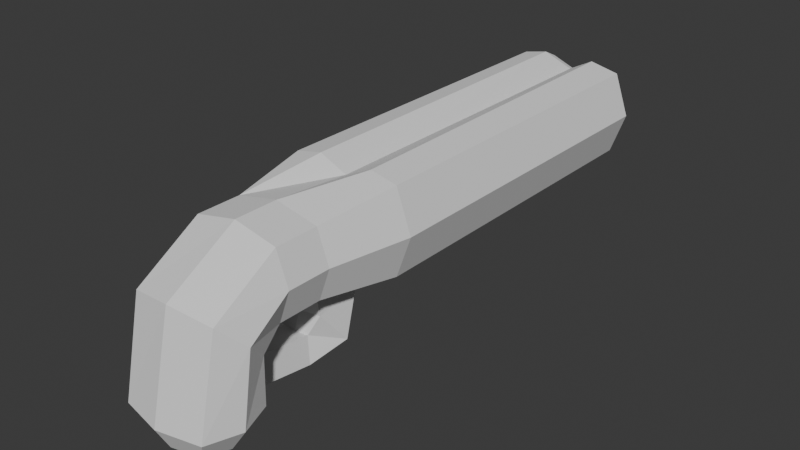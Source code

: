 # Source: shotgun.blend  (saved by Blender 4.1.24; exported with 4.5.12 LTS)
import bpy
from mathutils import Matrix  # noqa: F401  (used for matrix-valued properties, if any)

bpy.ops.wm.read_factory_settings(use_empty=True)
scene = bpy.context.scene
scene.name = 'Scene'

# ---- collections
col_collection = bpy.data.collections.new('Collection'); scene.collection.children.link(col_collection)

# ---- world
world_world = bpy.data.worlds.new('World'); scene.world = world_world
world_world.use_nodes = True; world_world.node_tree.nodes.clear()
_N = world_world.node_tree.nodes; _L = world_world.node_tree.links
n0 = _N.new('ShaderNodeOutputWorld'); n0.name = 'World Output'; n0.location = (300, 300)
n1 = _N.new('ShaderNodeBackground'); n1.name = 'Background'; n1.location = (10, 300)
n1.inputs[0].default_value = (0.05088, 0.05088, 0.05088, 1.0)
_L.new(n1.outputs[0], n0.inputs[0])
n0.is_active_output = True
world_world.color = (0.05088, 0.05088, 0.05088)
world_world.use_sun_shadow = False
world_world.sun_shadow_jitter_overblur = 0.0

# ---- meshes
me_cube_003 = bpy.data.meshes.new('Cube.003')
me_cube_003.from_pydata([(-0.8746, -0.6688, 0.2958), (-1.26, -0.9637, 1.0), (0.7128, 10.84, 4.676), (-0.8746, 0.6688, 0.2958), (-1.26, 0.9637, 1.0), (0.8488, 10.84, 4.663), (0.8746, -0.6688, 0.2958), (1.26, -0.9637, 1.0), (0.9795, 10.84, 4.623), (0.8746, 0.6688, 0.2958), (1.26, 0.9637, 1.0), (1.1, 10.84, 4.559), (-1.115, 0.0, 0.2958), (-1.606, 0.0, 1.0), (1.206, 10.84, 4.472), (1.115, 0.0, 0.2958), (1.606, 0.0, 1.0), (1.292, 10.84, 4.366), (0.0, 0.8561, 0.2958), (0.0, 1.234, 1.0), (1.357, 10.84, 4.246), (0.0, -0.8561, 0.2958), (0.0, -1.234, 1.0), (1.396, 10.84, 4.115), (-1.606, 0.3172, 3.048), (1.41, 10.84, 3.979), (-1.26, 0.9986, 2.366), (3.935e-08, 1.189, 2.176), (1.396, 10.84, 3.843), (1.26, 0.9986, 2.366), (1.357, 10.84, 3.713), (1.606, 0.3172, 3.048), (1.26, -0.3643, 3.729), (3.935e-08, -0.5551, 3.92), (1.292, 10.84, 3.592), (-1.26, -0.3643, 3.729), (1.206, 10.84, 3.487), (3.935e-08, 1.538, 5.139), (-1.26, 1.538, 4.869), (1.1, 10.84, 3.4), (1.606, 1.538, 3.905), (1.26, 1.538, 4.869), (0.9795, 10.84, 3.335), (3.935e-08, 1.538, 2.795), (1.26, 1.538, 2.941), (-1.606, 1.538, 3.905), (0.8488, 10.84, 3.296), (-1.26, 1.538, 2.941), (0.7128, 10.84, 3.282), (3.935e-08, 2.823, 5.139), (-1.26, 2.823, 4.869), (0.5769, 10.84, 3.296), (1.606, 2.823, 3.905), (1.26, 2.823, 4.869), (3.935e-08, 2.823, 2.795), (0.4462, 10.84, 3.335), (1.26, 2.823, 2.941), (0.3257, 10.84, 3.4), (-1.606, 2.823, 3.905), (-1.26, 2.823, 2.941), (5.537e-08, 5.17, 4.942), (0.2201, 10.84, 3.487), (-1.616, 5.17, 5.141), (0.1335, 10.84, 3.592), (2.059, 5.17, 3.905), (1.616, 5.17, 5.141), (5.537e-08, 5.17, 2.991), (0.06908, 10.84, 3.713), (1.616, 5.17, 2.67), (0.02943, 10.84, 3.843), (-2.059, 5.17, 3.905), (-1.616, 5.17, 2.67), (5.537e-08, 15.38, 4.942), (0.01604, 10.84, 3.979), (-1.616, 15.38, 5.141), (2.059, 15.38, 3.905), (0.02943, 10.84, 4.115), (1.616, 15.38, 5.141), (0.06908, 10.84, 4.246), (5.537e-08, 15.38, 2.991), (1.616, 15.38, 2.67), (-2.059, 15.38, 3.905), (0.1335, 10.84, 4.366), (-1.616, 15.38, 2.67), (0.2201, 10.84, 4.472), (2.013e-08, 3.349, 2.485), (0.6447, 3.349, 2.56), (-0.6447, 3.349, 2.56), (0.3257, 10.84, 4.559), (2.833e-08, 4.549, 2.243), (0.8267, 4.549, 2.421), (0.4462, 10.84, 4.623), (-0.8267, 4.549, 2.421), (2.013e-08, 3.384, 1.923), (0.5769, 10.84, 4.663), (0.6447, 3.437, 1.976), (-0.7978, 10.84, 4.676), (-0.6447, 3.437, 1.976), (2.833e-08, 4.062, 0.9039), (-0.6619, 10.84, 4.663), (0.8267, 4.187, 1.029), (-0.8267, 4.187, 1.029), (-0.009209, 3.195, 1.424), (-0.5312, 10.84, 4.623), (0.403, 3.228, 1.435), (-0.4181, 3.257, 1.413), (-0.4107, 10.84, 4.559), (0.00542, 3.042, 0.6585), (0.5358, 3.136, 0.6725), (-0.3051, 10.84, 4.472), (-0.517, 3.173, 0.6449), (-0.2185, 10.84, 4.366), (-0.05249, 1.704, 1.608), (0.3598, 1.737, 1.619), (-0.1541, 10.84, 4.246), (-0.4614, 1.766, 1.597), (-0.03786, 1.551, 0.8428), (-0.1144, 10.84, 4.115), (0.4925, 1.645, 0.8568), (-0.5603, 1.683, 0.8292), (-0.101, 10.84, 3.979), (0.7341, 15.38, 5.33), (0.8157, 5.17, 5.312), (-0.8989, 15.38, 5.294), (-0.1144, 10.84, 3.843), (-0.8193, 5.17, 5.311), (0.7733, 15.38, 2.489), (-0.1541, 10.84, 3.713), (0.7842, 5.17, 2.491), (-0.8539, 15.38, 2.506), (-0.2185, 10.84, 3.592), (-0.8347, 5.17, 2.502), (-0.7864, 15.71, 5.118), (-0.3051, 10.84, 3.487), (-1.411, 15.71, 4.984), (1.793, 15.71, 3.906), (-0.4107, 10.84, 3.4), (1.406, 15.71, 4.984), (0.6716, 15.71, 2.672), (-0.5312, 10.84, 3.335), (1.406, 15.71, 2.829), (-1.798, 15.71, 3.906), (-0.6619, 10.84, 3.296), (-1.411, 15.71, 2.829), (-0.7978, 10.84, 3.282), (-0.7472, 15.71, 2.687), (-0.002619, 15.71, 3.109), (-0.9338, 10.84, 3.296), (0.6375, 15.71, 5.148), (-0.002619, 15.71, 4.81), (-1.064, 10.84, 3.335), (-1.185, 10.84, 3.4), (-1.291, 10.84, 3.487), (-1.377, 10.84, 3.592), (-1.442, 10.84, 3.713), (-1.481, 10.84, 3.843), (-1.495, 10.84, 3.979), (-1.481, 10.84, 4.115), (-1.442, 10.84, 4.246), (-1.377, 10.84, 4.366), (-1.291, 10.84, 4.472), (-1.185, 10.84, 4.559), (-1.064, 10.84, 4.623), (-0.9338, 10.84, 4.663), (-1.495, 15.71, 3.979), (-1.481, 15.71, 3.843), (-1.481, 15.71, 4.115), (-1.442, 15.71, 3.713), (-1.442, 15.71, 4.246), (1.41, 15.71, 3.979), (1.406, 15.71, 3.945), (-1.377, 15.71, 3.592), (-1.377, 15.71, 4.366), (-1.291, 15.71, 3.487), (-1.185, 15.71, 4.559), (-1.185, 15.71, 3.4), (-1.291, 15.71, 4.472), (-1.064, 15.71, 3.335), (-0.7978, 15.71, 3.282), (-0.9338, 15.71, 3.296), (-0.5312, 15.71, 3.335), (-0.3051, 15.71, 3.487), (-0.4107, 15.71, 3.4), (-0.6619, 15.71, 3.296), (0.3257, 15.71, 4.559), (0.2313, 15.71, 4.481), (0.5769, 15.71, 4.663), (0.4462, 15.71, 4.623), (0.7128, 15.71, 4.676), (0.9795, 15.71, 4.623), (0.8488, 15.71, 4.663), (1.1, 15.71, 4.559), (1.206, 15.71, 3.487), (1.292, 15.71, 3.592), (1.292, 15.71, 4.366), (1.396, 15.71, 3.843), (1.396, 15.71, 4.115), (1.357, 15.71, 4.246), (1.357, 15.71, 3.713), (1.206, 15.71, 4.472), (1.1, 15.71, 3.4), (-1.064, 15.71, 4.623), (-0.7978, 15.71, 4.676), (-0.9338, 15.71, 4.663), (-0.5312, 15.71, 4.623), (-0.3051, 15.71, 4.472), (-0.4107, 15.71, 4.559), (-0.6619, 15.71, 4.663), (-0.2185, 15.71, 3.592), (-0.101, 15.71, 3.979), (-0.1144, 15.71, 3.843), (-0.1144, 15.71, 4.115), (-0.1541, 15.71, 3.713), (-0.1541, 15.71, 4.246), (-0.2185, 15.71, 4.366), (0.01604, 15.71, 3.979), (0.02943, 15.71, 3.843), (0.02943, 15.71, 4.115), (0.1335, 15.71, 3.592), (0.06908, 15.71, 3.713), (0.1335, 15.71, 4.366), (0.06908, 15.71, 4.246), (0.4462, 15.71, 3.335), (0.3257, 15.71, 3.4), (0.7128, 15.71, 3.282), (0.9795, 15.71, 3.335), (0.8488, 15.71, 3.296), (0.5769, 15.71, 3.296), (0.2201, 15.71, 3.487), (0.2201, 15.71, 4.472), (-0.4879, -0.3731, 0.1764), (-0.6218, 0.0, 0.1764), (0.0, -0.4776, 0.1764), (0.0, 0.0, 0.1764), (0.4879, 0.3731, 0.1764), (0.6218, 0.0, 0.1764), (0.0, 0.4776, 0.1764), (0.4879, -0.3731, 0.1764), (-0.4879, 0.3731, 0.1764)], [], [(12, 13, 4, 3), (18, 19, 10, 9), (15, 16, 7, 6), (21, 22, 1, 0), (21, 0, 230, 232), (10, 19, 27, 29), (19, 4, 26, 27), (6, 21, 232, 237), (9, 10, 16, 15), (0, 1, 13, 12), (18, 9, 234, 236), (22, 7, 32, 33), (7, 16, 31, 32), (3, 18, 236, 238), (6, 7, 22, 21), (3, 4, 19, 18), (35, 33, 37, 38), (16, 10, 29, 31), (13, 1, 35, 24), (4, 13, 24, 26), (1, 22, 33, 35), (41, 40, 52, 53), (29, 27, 43, 44), (27, 26, 47, 43), (24, 35, 38, 45), (26, 24, 45, 47), (33, 32, 41, 37), (32, 31, 40, 41), (31, 29, 44, 40), (58, 50, 62, 70), (43, 47, 59, 54), (45, 38, 50, 58), (44, 43, 54, 56), (38, 37, 49, 50), (37, 41, 53, 49), (40, 44, 56, 52), (47, 45, 58, 59), (66, 131, 129, 79), (131, 66, 89, 92, 71), (62, 50, 49, 60, 125), (60, 49, 53, 65, 122), (52, 56, 68, 64), (59, 58, 70, 71), (53, 52, 64, 65), (56, 54, 85, 86), (74, 123, 132, 134), (70, 62, 74, 81), (68, 128, 126, 80), (62, 125, 123, 74), (60, 122, 121, 72), (64, 68, 80, 75), (71, 70, 81, 83), (65, 64, 75, 77), (90, 86, 95, 100), (86, 85, 93, 95), (59, 71, 92, 87), (128, 68, 90, 89, 66), (68, 56, 86, 90), (54, 59, 87, 85), (98, 100, 108, 107), (97, 101, 110, 105), (92, 89, 98, 101), (85, 87, 97, 93), (87, 92, 101, 97), (89, 90, 100, 98), (110, 107, 116, 119), (108, 104, 113, 118), (95, 93, 102, 104), (100, 95, 104, 108), (101, 98, 107, 110), (93, 97, 105, 102), (113, 112, 116, 118), (112, 115, 119, 116), (102, 105, 115, 112), (105, 110, 119, 115), (107, 108, 118, 116), (104, 102, 112, 113), (121, 122, 65, 77), (123, 125, 60, 72), (141, 134, 132, 149, 205, 206, 204, 207, 202, 203, 201, 174, 176, 172, 168, 166, 164), (170, 135, 140, 138, 146, 145, 143, 141, 164, 165, 167, 171, 173, 175, 177, 179, 178, 183, 180, 182, 181, 208, 212, 210, 209, 211, 213, 214, 205, 149, 185, 229, 220, 221, 217, 215, 216, 219, 218, 228, 223, 222, 227, 224, 226, 225, 200, 192, 193, 198, 195), (149, 148, 137, 135, 170, 169, 196, 197, 194, 199, 191, 189, 190, 188, 186, 187, 184, 185), (126, 128, 66, 79), (129, 131, 71, 83), (72, 121, 148, 149), (81, 74, 134, 141), (77, 75, 135, 137), (129, 83, 143, 145), (75, 80, 140, 135), (126, 79, 146, 138), (80, 126, 138, 140), (123, 72, 149, 132), (79, 129, 145, 146), (121, 77, 137, 148), (83, 81, 141, 143), (5, 2, 188, 190), (8, 5, 190, 189), (11, 8, 189, 191), (14, 11, 191, 199), (17, 14, 199, 194), (20, 17, 194, 197), (23, 20, 197, 196), (25, 23, 196, 169), (28, 25, 169, 170, 195), (30, 28, 195, 198), (34, 30, 198, 193), (36, 34, 193, 192), (200, 39, 36, 192), (225, 42, 39, 200), (226, 46, 42, 225), (224, 48, 46, 226), (227, 51, 48, 224), (222, 55, 51, 227), (223, 57, 55, 222), (228, 61, 57, 223), (63, 61, 228, 218), (67, 63, 218, 219), (69, 67, 219, 216), (73, 69, 216, 215), (76, 73, 215, 217), (78, 76, 217, 221), (82, 78, 221, 220), (84, 82, 220, 229), (88, 84, 229, 185, 184), (91, 88, 184, 187), (2, 5, 8, 11, 14, 17, 20, 23, 25, 28, 30, 34, 36, 39, 42, 46, 48, 51, 55, 57, 61, 63, 67, 69, 73, 76, 78, 82, 84, 88, 91, 94), (94, 91, 187, 186), (2, 94, 186, 188), (99, 96, 202, 207), (103, 99, 207, 204), (106, 103, 204, 206), (109, 106, 206, 205), (111, 109, 205, 214), (114, 111, 214, 213), (117, 114, 213, 211), (120, 117, 211, 209), (124, 120, 209, 210), (127, 124, 210, 212), (130, 127, 212, 208), (133, 130, 208, 181), (182, 136, 133, 181), (180, 139, 136, 182), (183, 142, 139, 180), (178, 144, 142, 183), (179, 147, 144, 178), (177, 150, 147, 179), (175, 151, 150, 177), (173, 152, 151, 175), (153, 152, 173, 171), (154, 153, 171, 167), (155, 154, 167, 165), (156, 155, 165, 164), (157, 156, 164, 166), (158, 157, 166, 168), (159, 158, 168, 172), (160, 159, 172, 176), (161, 160, 176, 174), (162, 161, 174, 201), (96, 99, 103, 106, 109, 111, 114, 117, 120, 124, 127, 130, 133, 136, 139, 142, 144, 147, 150, 151, 152, 153, 154, 155, 156, 157, 158, 159, 160, 161, 162, 163), (163, 162, 201, 203), (96, 163, 203, 202), (233, 235, 237, 232), (236, 234, 235, 233), (238, 236, 233, 231), (231, 233, 232, 230), (15, 6, 237, 235), (0, 12, 231, 230), (12, 3, 238, 231), (9, 15, 235, 234)])
_uv = me_cube_003.uv_layers.new(name='UVMap')
_uv.uv.foreach_set('vector', [0.375, 0.125, 0.625, 0.125, 0.625, 0.25, 0.375, 0.25, 0.375, 0.375, 0.625, 0.375, 0.625, 0.5, 0.375, 0.5, 0.375, 0.625, 0.625, 0.625, 0.625, 0.75, 0.375, 0.75, 0.375, 0.875, 0.625, 0.875, 0.625, 1.0, 0.375, 1.0, 0.375, 0.875, 0.375, 1.0, 0.375, 1.0, 0.375, 0.875, 0.625, 0.5, 0.625, 0.375, 0.625, 0.375, 0.625, 0.5, 0.625, 0.375, 0.625, 0.25, 0.625, 0.25, 0.625, 0.375, 0.375, 0.75, 0.375, 0.875, 0.375, 0.875, 0.375, 0.75, 0.375, 0.5, 0.625, 0.5, 0.625, 0.625, 0.375, 0.625, 0.375, 0.0, 0.625, 0.0, 0.625, 0.125, 0.375, 0.125, 0.375, 0.375, 0.375, 0.5, 0.375, 0.5, 0.375, 0.375, 0.625, 0.875, 0.625, 0.75, 0.625, 0.75, 0.625, 0.875, 0.625, 0.75, 0.625, 0.625, 0.625, 0.625, 0.625, 0.75, 0.375, 0.25, 0.375, 0.375, 0.375, 0.375, 0.375, 0.25, 0.375, 0.75, 0.625, 0.75, 0.625, 0.875, 0.375, 0.875, 0.375, 0.25, 0.625, 0.25, 0.625, 0.375, 0.375, 0.375, 0.625, 1.0, 0.625, 0.875, 0.625, 0.875, 0.625, 1.0, 0.625, 0.625, 0.625, 0.5, 0.625, 0.5, 0.625, 0.625, 0.625, 0.125, 0.625, 0.0, 0.625, 0.0, 0.625, 0.125, 0.625, 0.25, 0.625, 0.125, 0.625, 0.125, 0.625, 0.25, 0.625, 1.0, 0.625, 0.875, 0.625, 0.875, 0.625, 1.0, 0.625, 0.75, 0.625, 0.625, 0.625, 0.625, 0.625, 0.75, 0.625, 0.5, 0.625, 0.375, 0.625, 0.375, 0.625, 0.5, 0.625, 0.375, 0.625, 0.25, 0.625, 0.25, 0.625, 0.375, 0.625, 0.125, 0.625, 0.0, 0.625, 0.0, 0.625, 0.125, 0.625, 0.25, 0.625, 0.125, 0.625, 0.125, 0.625, 0.25, 0.625, 0.875, 0.625, 0.75, 0.625, 0.75, 0.625, 0.875, 0.625, 0.75, 0.625, 0.625, 0.625, 0.625, 0.625, 0.75, 0.625, 0.625, 0.625, 0.5, 0.625, 0.5, 0.625, 0.625, 0.625, 0.125, 0.625, 0.0, 0.625, 0.0, 0.625, 0.125, 0.625, 0.375, 0.625, 0.25, 0.625, 0.25, 0.625, 0.375, 0.625, 0.125, 0.625, 0.0, 0.625, 0.0, 0.625, 0.125, 0.625, 0.5, 0.625, 0.375, 0.625, 0.375, 0.625, 0.5, 0.625, 1.0, 0.625, 0.875, 0.625, 0.875, 0.625, 1.0, 0.625, 0.875, 0.625, 0.75, 0.625, 0.75, 0.625, 0.875, 0.625, 0.625, 0.625, 0.5, 0.625, 0.5, 0.625, 0.625, 0.625, 0.25, 0.625, 0.125, 0.625, 0.125, 0.625, 0.25, 0.625, 0.375, 0.625, 0.3104, 0.625, 0.3089, 0.625, 0.375, 0.625, 0.3104, 0.625, 0.375, 0.625, 0.375, 0.625, 0.25, 0.625, 0.25, 0.625, 1.0, 0.625, 1.0, 0.625, 0.875, 0.625, 0.875, 0.625, 0.9384, 0.625, 0.875, 0.625, 0.875, 0.625, 0.75, 0.625, 0.75, 0.625, 0.8119, 0.625, 0.625, 0.625, 0.5, 0.625, 0.5, 0.625, 0.625, 0.625, 0.25, 0.625, 0.125, 0.625, 0.125, 0.625, 0.25, 0.625, 0.75, 0.625, 0.625, 0.625, 0.625, 0.625, 0.75, 0.625, 0.5, 0.625, 0.375, 0.625, 0.375, 0.625, 0.5, 0.625, 1.0, 0.625, 0.9445, 0.625, 0.9445, 0.625, 1.0, 0.625, 0.125, 0.625, 0.0, 0.625, 0.0, 0.625, 0.125, 0.625, 0.5, 0.625, 0.4357, 0.625, 0.4348, 0.625, 0.5, 0.625, 1.0, 0.625, 0.9384, 0.625, 0.9445, 0.625, 1.0, 0.625, 0.875, 0.625, 0.8119, 0.625, 0.8182, 0.625, 0.875, 0.625, 0.625, 0.625, 0.5, 0.625, 0.5, 0.625, 0.625, 0.625, 0.25, 0.625, 0.125, 0.625, 0.125, 0.625, 0.25, 0.625, 0.75, 0.625, 0.625, 0.625, 0.625, 0.625, 0.75, 0.625, 0.5, 0.625, 0.5, 0.625, 0.5, 0.625, 0.5, 0.625, 0.5, 0.625, 0.375, 0.625, 0.375, 0.625, 0.5, 0.625, 0.25, 0.625, 0.25, 0.625, 0.25, 0.625, 0.25, 0.625, 0.4357, 0.625, 0.5, 0.625, 0.5, 0.625, 0.375, 0.625, 0.375, 0.625, 0.5, 0.625, 0.5, 0.625, 0.5, 0.625, 0.5, 0.625, 0.375, 0.625, 0.25, 0.625, 0.25, 0.625, 0.375, 0.625, 0.375, 0.625, 0.5, 0.625, 0.5, 0.625, 0.375, 0.625, 0.25, 0.625, 0.25, 0.625, 0.25, 0.625, 0.25, 0.625, 0.25, 0.625, 0.375, 0.625, 0.375, 0.625, 0.25, 0.625, 0.375, 0.625, 0.25, 0.625, 0.25, 0.625, 0.375, 0.625, 0.25, 0.625, 0.25, 0.625, 0.25, 0.625, 0.25, 0.625, 0.375, 0.625, 0.5, 0.625, 0.5, 0.625, 0.375, 0.625, 0.25, 0.625, 0.375, 0.625, 0.375, 0.625, 0.25, 0.625, 0.5, 0.625, 0.5, 0.625, 0.5, 0.625, 0.5, 0.625, 0.5, 0.625, 0.375, 0.625, 0.375, 0.625, 0.5, 0.625, 0.5, 0.625, 0.5, 0.625, 0.5, 0.625, 0.5, 0.625, 0.25, 0.625, 0.375, 0.625, 0.375, 0.625, 0.25, 0.625, 0.375, 0.625, 0.25, 0.625, 0.25, 0.625, 0.375, 0.625, 0.5, 0.625, 0.375, 0.625, 0.375, 0.625, 0.5, 0.625, 0.375, 0.625, 0.25, 0.625, 0.25, 0.625, 0.375, 0.625, 0.375, 0.625, 0.25, 0.625, 0.25, 0.625, 0.375, 0.625, 0.25, 0.625, 0.25, 0.625, 0.25, 0.625, 0.25, 0.625, 0.375, 0.625, 0.5, 0.625, 0.5, 0.625, 0.375, 0.625, 0.5, 0.625, 0.375, 0.625, 0.375, 0.625, 0.5, 0.625, 0.8182, 0.625, 0.8119, 0.625, 0.75, 0.625, 0.75, 0.625, 0.9445, 0.625, 0.9384, 0.625, 0.875, 0.625, 0.875, 0.875, 0.625, 0.875, 0.75, 0.8195, 0.75, 0.75, 0.75, 0.7757, 0.6928, 0.7848, 0.702, 0.7953, 0.7074, 0.8065, 0.7098, 0.818, 0.71, 0.8292, 0.7086, 0.8395, 0.705, 0.848, 0.6987, 0.8543, 0.6894, 0.8584, 0.6777, 0.8605, 0.6639, 0.861, 0.6489, 0.8605, 0.6332, 0.6443, 0.6292, 0.625, 0.625, 0.625, 0.5, 0.6902, 0.5, 0.75, 0.5, 0.8161, 0.5, 0.875, 0.5, 0.875, 0.625, 0.8605, 0.6332, 0.8597, 0.6176, 0.8585, 0.6025, 0.8561, 0.5887, 0.8519, 0.5767, 0.8457, 0.5671, 0.8376, 0.5602, 0.8278, 0.5559, 0.8169, 0.5539, 0.8057, 0.5538, 0.7947, 0.5559, 0.7844, 0.5613, 0.7754, 0.5705, 0.768, 0.5834, 0.7625, 0.5986, 0.7592, 0.615, 0.7581, 0.6319, 0.7592, 0.6488, 0.7626, 0.6651, 0.7681, 0.6801, 0.7757, 0.6928, 0.75, 0.75, 0.7301, 0.6937, 0.7311, 0.6926, 0.7386, 0.68, 0.744, 0.665, 0.7473, 0.6487, 0.7485, 0.6319, 0.7474, 0.615, 0.7441, 0.5985, 0.7387, 0.5831, 0.7313, 0.5699, 0.7223, 0.5604, 0.712, 0.5552, 0.7009, 0.5534, 0.6896, 0.5539, 0.6787, 0.5562, 0.6687, 0.5606, 0.6602, 0.5674, 0.6537, 0.5769, 0.6491, 0.5888, 0.6464, 0.6025, 0.6449, 0.6175, 0.75, 0.75, 0.6932, 0.75, 0.625, 0.75, 0.625, 0.625, 0.6443, 0.6292, 0.644, 0.6331, 0.6438, 0.6487, 0.6446, 0.6637, 0.6471, 0.6772, 0.6515, 0.6888, 0.6583, 0.6978, 0.6671, 0.7039, 0.6775, 0.7074, 0.6888, 0.7088, 0.7003, 0.7086, 0.7115, 0.7066, 0.722, 0.7016, 0.7301, 0.6937, 0.625, 0.4348, 0.625, 0.4357, 0.625, 0.375, 0.625, 0.375, 0.625, 0.3089, 0.625, 0.3104, 0.625, 0.25, 0.625, 0.25, 0.625, 0.875, 0.625, 0.8182, 0.625, 0.8182, 0.625, 0.875, 0.625, 0.125, 0.625, 0.0, 0.625, 0.0, 0.625, 0.125, 0.625, 0.75, 0.625, 0.625, 0.625, 0.625, 0.625, 0.75, 0.625, 0.3089, 0.625, 0.25, 0.625, 0.25, 0.625, 0.3089, 0.625, 0.625, 0.625, 0.5, 0.625, 0.5, 0.625, 0.625, 0.625, 0.4348, 0.625, 0.375, 0.625, 0.375, 0.625, 0.4348, 0.625, 0.5, 0.625, 0.4348, 0.625, 0.4348, 0.625, 0.5, 0.625, 0.9445, 0.625, 0.875, 0.625, 0.875, 0.625, 0.9445, 0.625, 0.375, 0.625, 0.3089, 0.625, 0.3089, 0.625, 0.375, 0.625, 0.8182, 0.625, 0.75, 0.625, 0.75, 0.625, 0.8182, 0.625, 0.25, 0.625, 0.125, 0.625, 0.125, 0.625, 0.25, 0.9688, 1.0, 1.0, 1.0, 1.0, 0.5122, 0.9688, 0.5122, 0.9375, 1.0, 0.9688, 1.0, 0.9688, 0.5122, 0.9375, 0.5122, 0.9062, 1.0, 0.9375, 1.0, 0.9375, 0.5122, 0.9062, 0.5122, 0.875, 1.0, 0.9062, 1.0, 0.9062, 0.5122, 0.875, 0.5122, 0.8438, 1.0, 0.875, 1.0, 0.875, 0.5122, 0.8438, 0.5122, 0.8125, 1.0, 0.8438, 1.0, 0.8438, 0.5122, 0.8125, 0.5122, 0.7812, 1.0, 0.8125, 1.0, 0.8125, 0.5122, 0.7813, 0.5122, 0.75, 1.0, 0.7812, 1.0, 0.7813, 0.5122, 0.75, 0.5122, 0.7188, 1.0, 0.75, 1.0, 0.75, 0.5122, 0.7421, 0.5122, 0.7188, 0.5122, 0.6875, 1.0, 0.7188, 1.0, 0.7188, 0.5122, 0.6875, 0.5122, 0.6562, 1.0, 0.6875, 1.0, 0.6875, 0.5122, 0.6562, 0.5122, 0.625, 1.0, 0.6562, 1.0, 0.6562, 0.5122, 0.625, 0.5122, 0.5938, 0.5122, 0.5938, 1.0, 0.625, 1.0, 0.625, 0.5122, 0.5625, 0.5122, 0.5625, 1.0, 0.5938, 1.0, 0.5938, 0.5122, 0.5312, 0.5122, 0.5312, 1.0, 0.5625, 1.0, 0.5625, 0.5122, 0.5, 0.5122, 0.5, 1.0, 0.5312, 1.0, 0.5312, 0.5122, 0.4688, 0.5122, 0.4688, 1.0, 0.5, 1.0, 0.5, 0.5122, 0.4375, 0.5122, 0.4375, 1.0, 0.4688, 1.0, 0.4688, 0.5122, 0.4062, 0.5122, 0.4062, 1.0, 0.4375, 1.0, 0.4375, 0.5122, 0.375, 0.5122, 0.375, 1.0, 0.4062, 1.0, 0.4062, 0.5122, 0.3438, 1.0, 0.375, 1.0, 0.375, 0.5122, 0.3438, 0.5122, 0.3125, 1.0, 0.3438, 1.0, 0.3438, 0.5122, 0.3125, 0.5122, 0.2812, 1.0, 0.3125, 1.0, 0.3125, 0.5122, 0.2812, 0.5122, 0.25, 1.0, 0.2812, 1.0, 0.2812, 0.5122, 0.25, 0.5122, 0.2188, 1.0, 0.25, 1.0, 0.25, 0.5122, 0.2188, 0.5122, 0.1875, 1.0, 0.2188, 1.0, 0.2188, 0.5122, 0.1875, 0.5122, 0.1562, 1.0, 0.1875, 1.0, 0.1875, 0.5122, 0.1562, 0.5122, 0.125, 1.0, 0.1562, 1.0, 0.1562, 0.5122, 0.125, 0.5122, 0.09375, 1.0, 0.125, 1.0, 0.125, 0.5122, 0.1217, 0.5122, 0.09375, 0.5122, 0.0625, 1.0, 0.09375, 1.0, 0.09375, 0.5122, 0.0625, 0.5122, 0.25, 0.49, 0.2968, 0.4854, 0.3418, 0.4717, 0.3833, 0.05045, 0.4197, 0.08029, 0.4496, 0.1167, 0.4717, 0.1582, 0.4854, 0.2032, 0.49, 0.25, 0.4854, 0.2032, 0.4717, 0.1582, 0.4496, 0.1167, 0.4197, 0.08029, 0.3833, 0.05045, 0.3418, 0.4717, 0.2968, 0.4854, 0.25, 0.49, 0.2032, 0.4854, 0.1582, 0.4717, 0.1167, 0.4496, 0.08029, 0.4197, 0.05045, 0.3833, 0.02827, 0.3418, 0.01461, 0.2968, 0.01, 0.25, 0.01461, 0.2968, 0.02827, 0.3418, 0.05045, 0.3833, 0.08029, 0.4197, 0.1167, 0.4496, 0.1582, 0.4717, 0.2032, 0.4854, 0.03125, 1.0, 0.0625, 1.0, 0.0625, 0.5122, 0.03125, 0.5122, 0.0, 1.0, 0.03125, 1.0, 0.03125, 0.5122, 0.0, 0.5122, 0.9688, 1.0, 1.0, 1.0, 1.0, 0.5122, 0.9688, 0.5122, 0.9375, 1.0, 0.9688, 1.0, 0.9688, 0.5122, 0.9375, 0.5122, 0.9062, 1.0, 0.9375, 1.0, 0.9375, 0.5122, 0.9062, 0.5122, 0.875, 1.0, 0.9062, 1.0, 0.9062, 0.5122, 0.875, 0.5122, 0.8438, 1.0, 0.875, 1.0, 0.875, 0.5122, 0.8438, 0.5122, 0.8125, 1.0, 0.8438, 1.0, 0.8438, 0.5122, 0.8125, 0.5122, 0.7812, 1.0, 0.8125, 1.0, 0.8125, 0.5122, 0.7813, 0.5122, 0.75, 1.0, 0.7812, 1.0, 0.7813, 0.5122, 0.75, 0.5122, 0.7188, 1.0, 0.75, 1.0, 0.75, 0.5122, 0.7188, 0.5122, 0.6875, 1.0, 0.7188, 1.0, 0.7188, 0.5122, 0.6875, 0.5122, 0.6562, 1.0, 0.6875, 1.0, 0.6875, 0.5122, 0.6562, 0.5122, 0.625, 1.0, 0.6562, 1.0, 0.6562, 0.5122, 0.625, 0.5122, 0.5938, 0.5122, 0.5938, 1.0, 0.625, 1.0, 0.625, 0.5122, 0.5625, 0.5122, 0.5625, 1.0, 0.5938, 1.0, 0.5938, 0.5122, 0.5312, 0.5122, 0.5312, 1.0, 0.5625, 1.0, 0.5625, 0.5122, 0.5, 0.5122, 0.5, 1.0, 0.5312, 1.0, 0.5312, 0.5122, 0.4688, 0.5122, 0.4688, 1.0, 0.5, 1.0, 0.5, 0.5122, 0.4375, 0.5122, 0.4375, 1.0, 0.4688, 1.0, 0.4688, 0.5122, 0.4062, 0.5122, 0.4062, 1.0, 0.4375, 1.0, 0.4375, 0.5122, 0.375, 0.5122, 0.375, 1.0, 0.4062, 1.0, 0.4062, 0.5122, 0.3438, 1.0, 0.375, 1.0, 0.375, 0.5122, 0.3438, 0.5122, 0.3125, 1.0, 0.3438, 1.0, 0.3438, 0.5122, 0.3125, 0.5122, 0.2812, 1.0, 0.3125, 1.0, 0.3125, 0.5122, 0.2812, 0.5122, 0.25, 1.0, 0.2812, 1.0, 0.2812, 0.5122, 0.25, 0.5122, 0.2188, 1.0, 0.25, 1.0, 0.25, 0.5122, 0.2188, 0.5122, 0.1875, 1.0, 0.2188, 1.0, 0.2188, 0.5122, 0.1875, 0.5122, 0.1562, 1.0, 0.1875, 1.0, 0.1875, 0.5122, 0.1562, 0.5122, 0.125, 1.0, 0.1562, 1.0, 0.1562, 0.5122, 0.125, 0.5122, 0.09375, 1.0, 0.125, 1.0, 0.125, 0.5122, 0.09375, 0.5122, 0.0625, 1.0, 0.09375, 1.0, 0.09375, 0.5122, 0.0625, 0.5122, 0.25, 0.49, 0.2968, 0.4854, 0.3418, 0.4717, 0.3833, 0.05045, 0.4197, 0.08029, 0.4496, 0.1167, 0.4717, 0.1582, 0.4854, 0.2032, 0.49, 0.25, 0.4854, 0.2032, 0.4717, 0.1582, 0.4496, 0.1167, 0.4197, 0.08029, 0.3833, 0.05045, 0.3418, 0.4717, 0.2968, 0.4854, 0.25, 0.49, 0.2032, 0.4854, 0.1582, 0.4717, 0.1167, 0.4496, 0.08029, 0.4197, 0.05045, 0.3833, 0.02827, 0.3418, 0.01461, 0.2968, 0.01, 0.25, 0.01461, 0.2968, 0.02827, 0.3418, 0.05045, 0.3833, 0.08029, 0.4197, 0.1167, 0.4496, 0.1582, 0.4717, 0.2032, 0.4854, 0.03125, 1.0, 0.0625, 1.0, 0.0625, 0.5122, 0.03125, 0.5122, 0.0, 1.0, 0.03125, 1.0, 0.03125, 0.5122, 0.0, 0.5122, 0.25, 0.625, 0.375, 0.625, 0.375, 0.75, 0.25, 0.75, 0.25, 0.5, 0.375, 0.5, 0.375, 0.625, 0.25, 0.625, 0.125, 0.5, 0.25, 0.5, 0.25, 0.625, 0.125, 0.625, 0.125, 0.625, 0.25, 0.625, 0.25, 0.75, 0.125, 0.75, 0.375, 0.625, 0.375, 0.75, 0.375, 0.75, 0.375, 0.625, 0.375, 0.0, 0.375, 0.125, 0.375, 0.125, 0.375, 0.0, 0.375, 0.125, 0.375, 0.25, 0.375, 0.25, 0.375, 0.125, 0.375, 0.5, 0.375, 0.625, 0.375, 0.625, 0.375, 0.5])
me_cube_003.update()

# ---- objects
ob_cube = bpy.data.objects.new('Cube', me_cube_003)

# ---- transforms, parenting, visibility, modifiers, constraints
ob_cube.location = (0.0, 0.0, 0.0)
ob_cube.scale = (0.4277, 0.4277, 0.4277)

# ---- collection membership
col_collection.objects.link(ob_cube)

# ---- scene / render settings (as saved in the file)
scene.frame_start = 1; scene.frame_end = 250; scene.frame_set(1)
scene.render.engine = 'BLENDER_EEVEE_NEXT'
scene.cycles.sampling_pattern = 'TABULATED_SOBOL'
scene.eevee.ray_tracing_options.trace_max_roughness = 0.0
bpy.context.view_layer.update()

# ---- added for rendering (the .blend has no active camera and no usable light): camera, sun
cam_auto = bpy.data.cameras.new('AutoCamera')
cam_auto.lens = 50.0
cam_auto.sensor_width = 36.0
cam_auto.clip_end = 1000.0
ob_auto_camera = bpy.data.objects.new('AutoCamera', cam_auto)
scene.collection.objects.link(ob_auto_camera)
ob_auto_camera.location = (7.19358, -5.53743, 6.93233)
ob_auto_camera.rotation_euler = (1.09748, -7.21219e-08, 0.694738)
scene.camera = ob_auto_camera
light_auto_sun = bpy.data.lights.new('AutoSun', 'SUN')
light_auto_sun.energy = 3.0
light_auto_sun.angle = 0.0523599
ob_auto_sun = bpy.data.objects.new('AutoSun', light_auto_sun)
scene.collection.objects.link(ob_auto_sun)
ob_auto_sun.rotation_euler = (0.872665, 0.174533, 0.523599)
bpy.context.view_layer.update()
